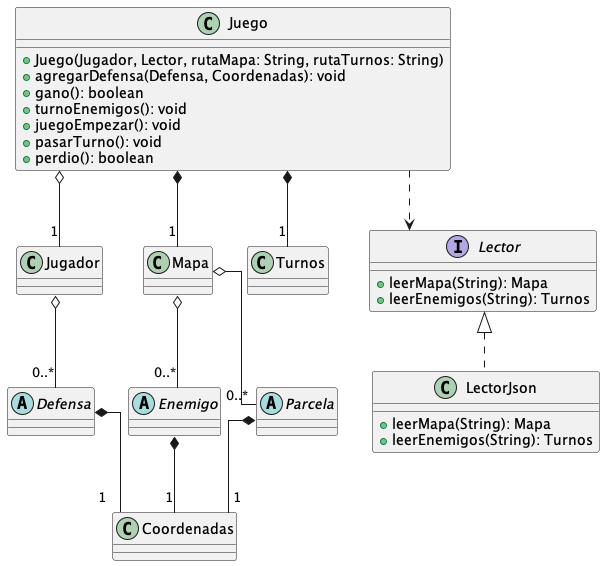

The diagram above was rendered by PlantUML. Its source (embedded in the PNG):
@startuml
top to bottom direction
skinparam linetype ortho

abstract Defensa {
}
abstract Enemigo {
}
class Juego {
  + Juego(Jugador, Lector, rutaMapa: String, rutaTurnos: String)
  + agregarDefensa(Defensa, Coordenadas): void
  + gano(): boolean
  + turnoEnemigos(): void
  + juegoEmpezar(): void
  + pasarTurno(): void
  + perdio(): boolean
}
class Jugador {
}
class Mapa {
}
abstract Parcela {
}
class Turnos {
  }
class Coordenadas{
}
interface Lector{
    +leerMapa(String): Mapa
    +leerEnemigos(String): Turnos
}
class LectorJson{
    +leerMapa(String): Mapa
    +leerEnemigos(String): Turnos
    }

Juego ..> Lector
Lector <|.. LectorJson
Juego o-- "1" Jugador
Juego *-- "1" Mapa
Juego *-- "1" Turnos
Jugador o-- "0..*"Defensa
Mapa o-- "0..*" Enemigo
Mapa o-- "0..*" Parcela
Enemigo *-- "1" Coordenadas
Defensa *-- "1" Coordenadas
Parcela *-- "1" Coordenadas
@enduml